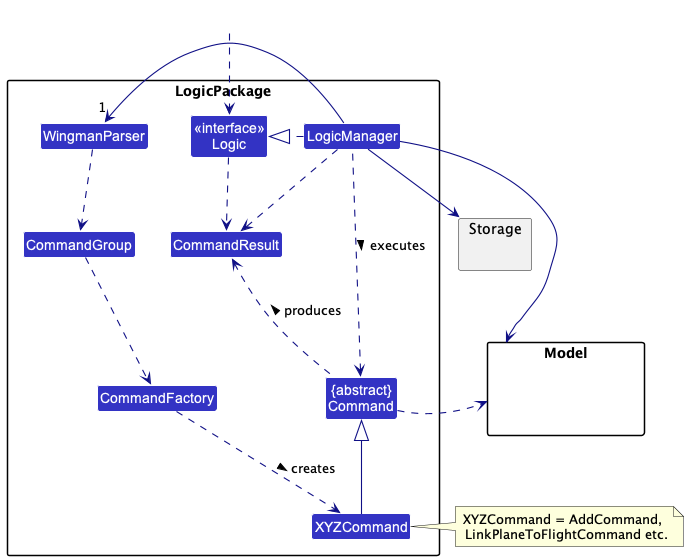

The diagram above was rendered by PlantUML. Its source (embedded in the PNG):
@startuml
!include style.puml
skinparam arrowThickness 1.1
skinparam arrowColor LOGIC_COLOR_T4
skinparam classBackgroundColor LOGIC_COLOR

package LogicPackage {

Class "<<interface>>\nLogic" as Logic
Class LogicManager

Class WingmanParser
Class CommandGroup
Class CommandFactory
Class XYZCommand
Class CommandResult
Class "{abstract}\nCommand" as Command

}

package Model{
Class HiddenModel #FFFFFF
}

package Storage{
}

Class HiddenOutside #FFFFFF
HiddenOutside ..> Logic

LogicManager .right.|> Logic
LogicManager -right->"1" WingmanParser
WingmanParser ..> CommandGroup
CommandGroup ..> CommandFactory
CommandFactory ..> XYZCommand : creates >

XYZCommand -up-|> Command
LogicManager .left.> Command : executes >

LogicManager --> Model
LogicManager --> Storage
Storage --[hidden] Model
Command .[hidden]up.> Storage
Command .right.> Model
note right of XYZCommand: XYZCommand = AddCommand, \n LinkPlaneToFlightCommand etc.

Logic ..> CommandResult
LogicManager .down.> CommandResult
Command .up.> CommandResult : produces >
@enduml